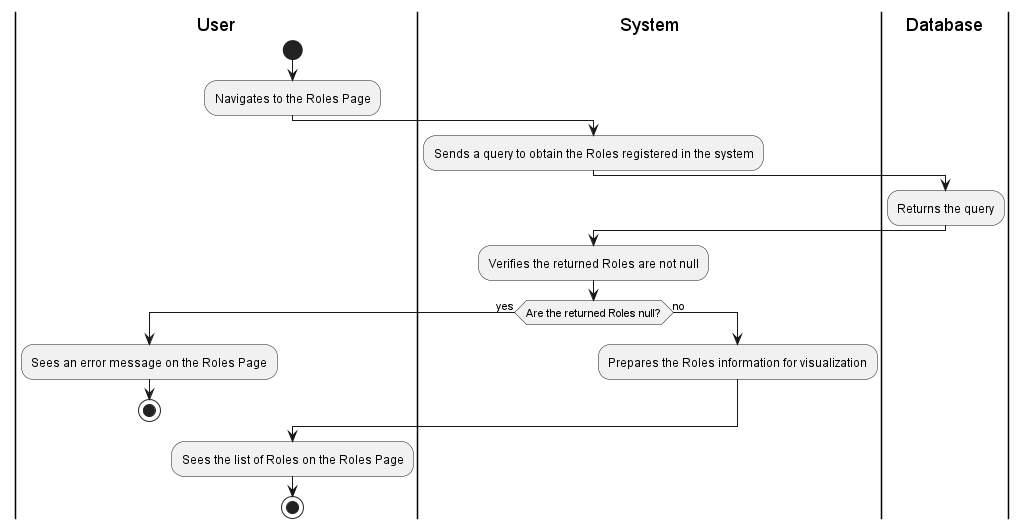

The diagram above was rendered by PlantUML. Its source (embedded in the PNG):
@startuml
|User|
start
:Navigates to the Roles Page;

|System|
:Sends a query to obtain the Roles registered in the system;

|Database|
:Returns the query;

|System|
:Verifies the returned Roles are not null;

if (Are the returned Roles null?) then (yes)
    |User|
    :Sees an error message on the Roles Page;
    stop
else (no)
|System|
    :Prepares the Roles information for visualization;
endif

|User|
:Sees the list of Roles on the Roles Page;

stop
@enduml